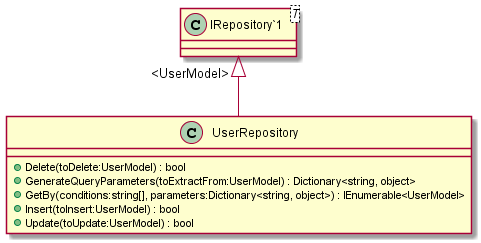

The diagram above was rendered by PlantUML. Its source (embedded in the PNG):
@startuml
class UserRepository {
    + Delete(toDelete:UserModel) : bool
    + GenerateQueryParameters(toExtractFrom:UserModel) : Dictionary<string, object>
    + GetBy(conditions:string[], parameters:Dictionary<string, object>) : IEnumerable<UserModel>
    + Insert(toInsert:UserModel) : bool
    + Update(toUpdate:UserModel) : bool
}
class "IRepository`1"<T> {
}
"IRepository`1" "<UserModel>" <|-- UserRepository
@enduml